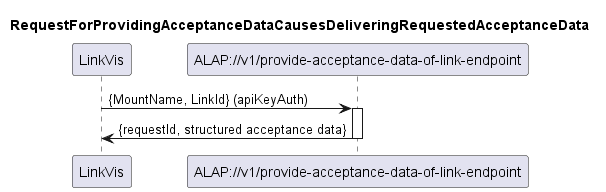

The diagram above was rendered by PlantUML. Its source (embedded in the PNG):
@startuml 170_DeliveringRequestedAcceptanceData
skinparam responseMessageBelowArrow true

title
RequestForProvidingAcceptanceDataCausesDeliveringRequestedAcceptanceData
end title

participant "LinkVis" as LinkVis
participant "ALAP://v1/provide-acceptance-data-of-link-endpoint" as ALAP


LinkVis -> ALAP: {MountName, LinkId} (apiKeyAuth)
activate ALAP

ALAP -> LinkVis: {requestId, structured acceptance data}

deactivate ALAP

@enduml